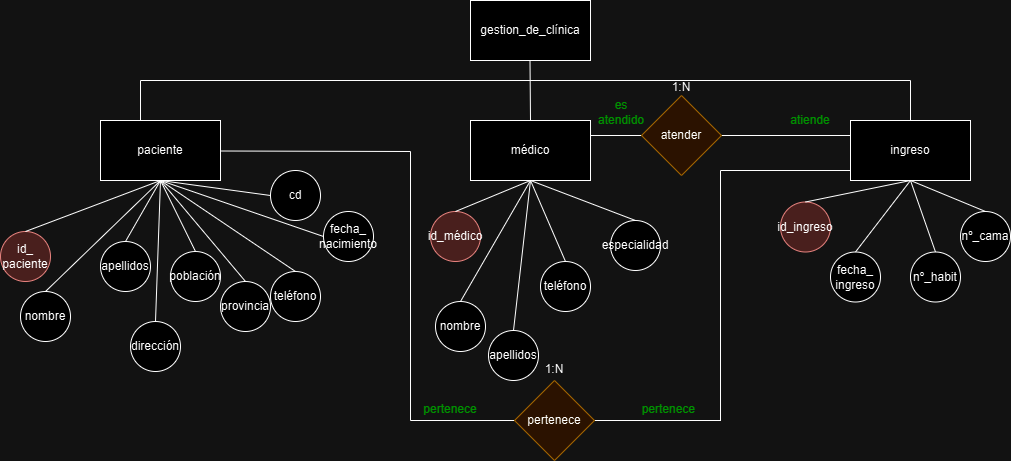

The diagram above was exported from draw.io. Its source (the exported page's mxGraphModel, read from the mxfile embedded in the PNG):
<mxGraphModel dx="1866" dy="565" grid="1" gridSize="10" guides="1" tooltips="1" connect="1" arrows="1" fold="1" page="1" pageScale="1" pageWidth="827" pageHeight="1169" math="0" shadow="0">
  <root>
    <mxCell id="0" />
    <mxCell id="1" parent="0" />
    <mxCell id="ZzodLviC_uo8rUwGL7Ss-1" value="gestion_de_clínica" style="rounded=0;whiteSpace=wrap;html=1;" vertex="1" parent="1">
      <mxGeometry x="370" width="120" height="60" as="geometry" />
    </mxCell>
    <mxCell id="ZzodLviC_uo8rUwGL7Ss-2" value="" style="endArrow=none;html=1;rounded=0;" edge="1" parent="1">
      <mxGeometry width="50" height="50" relative="1" as="geometry">
        <mxPoint x="810" y="80" as="sourcePoint" />
        <mxPoint x="40" y="80" as="targetPoint" />
      </mxGeometry>
    </mxCell>
    <mxCell id="ZzodLviC_uo8rUwGL7Ss-3" value="" style="endArrow=none;html=1;rounded=0;" edge="1" parent="1">
      <mxGeometry width="50" height="50" relative="1" as="geometry">
        <mxPoint x="40" y="120" as="sourcePoint" />
        <mxPoint x="40" y="80" as="targetPoint" />
      </mxGeometry>
    </mxCell>
    <mxCell id="ZzodLviC_uo8rUwGL7Ss-5" value="" style="endArrow=none;html=1;rounded=0;" edge="1" parent="1">
      <mxGeometry width="50" height="50" relative="1" as="geometry">
        <mxPoint x="430" y="120" as="sourcePoint" />
        <mxPoint x="429.5" y="60" as="targetPoint" />
      </mxGeometry>
    </mxCell>
    <mxCell id="ZzodLviC_uo8rUwGL7Ss-6" value="" style="endArrow=none;html=1;rounded=0;" edge="1" parent="1">
      <mxGeometry width="50" height="50" relative="1" as="geometry">
        <mxPoint x="810" y="120" as="sourcePoint" />
        <mxPoint x="810" y="80" as="targetPoint" />
      </mxGeometry>
    </mxCell>
    <mxCell id="ZzodLviC_uo8rUwGL7Ss-7" value="paciente" style="rounded=0;whiteSpace=wrap;html=1;" vertex="1" parent="1">
      <mxGeometry y="120" width="120" height="60" as="geometry" />
    </mxCell>
    <mxCell id="ZzodLviC_uo8rUwGL7Ss-9" value="médico" style="rounded=0;whiteSpace=wrap;html=1;" vertex="1" parent="1">
      <mxGeometry x="370" y="120" width="120" height="60" as="geometry" />
    </mxCell>
    <mxCell id="ZzodLviC_uo8rUwGL7Ss-10" value="ingreso" style="rounded=0;whiteSpace=wrap;html=1;" vertex="1" parent="1">
      <mxGeometry x="750" y="120" width="120" height="60" as="geometry" />
    </mxCell>
    <mxCell id="ZzodLviC_uo8rUwGL7Ss-11" value="id_&lt;div&gt;paciente&lt;/div&gt;" style="ellipse;whiteSpace=wrap;html=1;aspect=fixed;fillColor=#f8cecc;strokeColor=#b85450;" vertex="1" parent="1">
      <mxGeometry x="-100" y="231" width="50" height="50" as="geometry" />
    </mxCell>
    <mxCell id="ZzodLviC_uo8rUwGL7Ss-12" value="apellidos" style="ellipse;whiteSpace=wrap;html=1;aspect=fixed;" vertex="1" parent="1">
      <mxGeometry y="241" width="50" height="50" as="geometry" />
    </mxCell>
    <mxCell id="ZzodLviC_uo8rUwGL7Ss-13" value="nombre" style="ellipse;whiteSpace=wrap;html=1;aspect=fixed;" vertex="1" parent="1">
      <mxGeometry x="-80" y="291" width="50" height="50" as="geometry" />
    </mxCell>
    <mxCell id="ZzodLviC_uo8rUwGL7Ss-14" value="población" style="ellipse;whiteSpace=wrap;html=1;aspect=fixed;" vertex="1" parent="1">
      <mxGeometry x="70" y="251" width="50" height="50" as="geometry" />
    </mxCell>
    <mxCell id="ZzodLviC_uo8rUwGL7Ss-15" value="dirección" style="ellipse;whiteSpace=wrap;html=1;aspect=fixed;" vertex="1" parent="1">
      <mxGeometry x="30" y="321" width="50" height="50" as="geometry" />
    </mxCell>
    <mxCell id="ZzodLviC_uo8rUwGL7Ss-17" value="provincia" style="ellipse;whiteSpace=wrap;html=1;aspect=fixed;" vertex="1" parent="1">
      <mxGeometry x="120" y="281" width="50" height="50" as="geometry" />
    </mxCell>
    <mxCell id="ZzodLviC_uo8rUwGL7Ss-18" value="cd" style="ellipse;whiteSpace=wrap;html=1;aspect=fixed;" vertex="1" parent="1">
      <mxGeometry x="170" y="170" width="50" height="50" as="geometry" />
    </mxCell>
    <mxCell id="ZzodLviC_uo8rUwGL7Ss-19" value="teléfono" style="ellipse;whiteSpace=wrap;html=1;aspect=fixed;" vertex="1" parent="1">
      <mxGeometry x="170" y="271" width="50" height="50" as="geometry" />
    </mxCell>
    <mxCell id="ZzodLviC_uo8rUwGL7Ss-20" value="fecha_&lt;div&gt;nacimiento&lt;/div&gt;" style="ellipse;whiteSpace=wrap;html=1;aspect=fixed;" vertex="1" parent="1">
      <mxGeometry x="223" y="211" width="50" height="50" as="geometry" />
    </mxCell>
    <mxCell id="ZzodLviC_uo8rUwGL7Ss-21" value="" style="endArrow=none;html=1;rounded=0;entryX=0.5;entryY=1;entryDx=0;entryDy=0;exitX=0.5;exitY=0;exitDx=0;exitDy=0;" edge="1" parent="1" source="ZzodLviC_uo8rUwGL7Ss-11" target="ZzodLviC_uo8rUwGL7Ss-7">
      <mxGeometry width="50" height="50" relative="1" as="geometry">
        <mxPoint x="390" y="320" as="sourcePoint" />
        <mxPoint x="440" y="270" as="targetPoint" />
      </mxGeometry>
    </mxCell>
    <mxCell id="ZzodLviC_uo8rUwGL7Ss-22" value="" style="endArrow=none;html=1;rounded=0;entryX=0.5;entryY=1;entryDx=0;entryDy=0;exitX=0.5;exitY=0;exitDx=0;exitDy=0;" edge="1" parent="1" source="ZzodLviC_uo8rUwGL7Ss-12" target="ZzodLviC_uo8rUwGL7Ss-7">
      <mxGeometry width="50" height="50" relative="1" as="geometry">
        <mxPoint x="390" y="320" as="sourcePoint" />
        <mxPoint x="440" y="270" as="targetPoint" />
      </mxGeometry>
    </mxCell>
    <mxCell id="ZzodLviC_uo8rUwGL7Ss-23" value="" style="endArrow=none;html=1;rounded=0;entryX=0.5;entryY=1;entryDx=0;entryDy=0;exitX=0.5;exitY=0;exitDx=0;exitDy=0;" edge="1" parent="1" source="ZzodLviC_uo8rUwGL7Ss-13" target="ZzodLviC_uo8rUwGL7Ss-7">
      <mxGeometry width="50" height="50" relative="1" as="geometry">
        <mxPoint x="400" y="330" as="sourcePoint" />
        <mxPoint x="450" y="280" as="targetPoint" />
      </mxGeometry>
    </mxCell>
    <mxCell id="ZzodLviC_uo8rUwGL7Ss-24" value="" style="endArrow=none;html=1;rounded=0;entryX=0.5;entryY=1;entryDx=0;entryDy=0;exitX=0.5;exitY=0;exitDx=0;exitDy=0;" edge="1" parent="1" source="ZzodLviC_uo8rUwGL7Ss-15" target="ZzodLviC_uo8rUwGL7Ss-7">
      <mxGeometry width="50" height="50" relative="1" as="geometry">
        <mxPoint x="410" y="340" as="sourcePoint" />
        <mxPoint x="460" y="290" as="targetPoint" />
      </mxGeometry>
    </mxCell>
    <mxCell id="ZzodLviC_uo8rUwGL7Ss-25" value="" style="endArrow=none;html=1;rounded=0;entryX=0.5;entryY=1;entryDx=0;entryDy=0;exitX=0.5;exitY=0;exitDx=0;exitDy=0;" edge="1" parent="1" source="ZzodLviC_uo8rUwGL7Ss-14" target="ZzodLviC_uo8rUwGL7Ss-7">
      <mxGeometry width="50" height="50" relative="1" as="geometry">
        <mxPoint x="420" y="350" as="sourcePoint" />
        <mxPoint x="470" y="300" as="targetPoint" />
      </mxGeometry>
    </mxCell>
    <mxCell id="ZzodLviC_uo8rUwGL7Ss-26" value="" style="endArrow=none;html=1;rounded=0;entryX=0.5;entryY=1;entryDx=0;entryDy=0;exitX=0.5;exitY=0;exitDx=0;exitDy=0;" edge="1" parent="1" source="ZzodLviC_uo8rUwGL7Ss-17" target="ZzodLviC_uo8rUwGL7Ss-7">
      <mxGeometry width="50" height="50" relative="1" as="geometry">
        <mxPoint x="430" y="360" as="sourcePoint" />
        <mxPoint x="480" y="310" as="targetPoint" />
      </mxGeometry>
    </mxCell>
    <mxCell id="ZzodLviC_uo8rUwGL7Ss-27" value="" style="endArrow=none;html=1;rounded=0;exitX=0.5;exitY=0;exitDx=0;exitDy=0;" edge="1" parent="1" source="ZzodLviC_uo8rUwGL7Ss-19">
      <mxGeometry width="50" height="50" relative="1" as="geometry">
        <mxPoint x="440" y="370" as="sourcePoint" />
        <mxPoint x="60" y="180" as="targetPoint" />
      </mxGeometry>
    </mxCell>
    <mxCell id="ZzodLviC_uo8rUwGL7Ss-28" value="" style="endArrow=none;html=1;rounded=0;entryX=0.5;entryY=1;entryDx=0;entryDy=0;exitX=0;exitY=0.5;exitDx=0;exitDy=0;" edge="1" parent="1" source="ZzodLviC_uo8rUwGL7Ss-18" target="ZzodLviC_uo8rUwGL7Ss-7">
      <mxGeometry width="50" height="50" relative="1" as="geometry">
        <mxPoint x="450" y="380" as="sourcePoint" />
        <mxPoint x="110" y="190" as="targetPoint" />
      </mxGeometry>
    </mxCell>
    <mxCell id="ZzodLviC_uo8rUwGL7Ss-29" value="" style="endArrow=none;html=1;rounded=0;entryX=0.5;entryY=1;entryDx=0;entryDy=0;exitX=0;exitY=0.5;exitDx=0;exitDy=0;" edge="1" parent="1" source="ZzodLviC_uo8rUwGL7Ss-20" target="ZzodLviC_uo8rUwGL7Ss-7">
      <mxGeometry width="50" height="50" relative="1" as="geometry">
        <mxPoint x="300" y="310" as="sourcePoint" />
        <mxPoint x="100" y="200" as="targetPoint" />
      </mxGeometry>
    </mxCell>
    <mxCell id="ZzodLviC_uo8rUwGL7Ss-30" value="id_médico" style="ellipse;whiteSpace=wrap;html=1;aspect=fixed;fillColor=#f8cecc;strokeColor=#b85450;" vertex="1" parent="1">
      <mxGeometry x="330" y="211" width="50" height="50" as="geometry" />
    </mxCell>
    <mxCell id="ZzodLviC_uo8rUwGL7Ss-31" value="especialidad" style="ellipse;whiteSpace=wrap;html=1;aspect=fixed;" vertex="1" parent="1">
      <mxGeometry x="510" y="220" width="50" height="50" as="geometry" />
    </mxCell>
    <mxCell id="ZzodLviC_uo8rUwGL7Ss-32" value="nombre" style="ellipse;whiteSpace=wrap;html=1;aspect=fixed;" vertex="1" parent="1">
      <mxGeometry x="335" y="301" width="50" height="50" as="geometry" />
    </mxCell>
    <mxCell id="ZzodLviC_uo8rUwGL7Ss-33" value="teléfono" style="ellipse;whiteSpace=wrap;html=1;aspect=fixed;" vertex="1" parent="1">
      <mxGeometry x="440" y="261" width="50" height="50" as="geometry" />
    </mxCell>
    <mxCell id="ZzodLviC_uo8rUwGL7Ss-34" value="apellidos" style="ellipse;whiteSpace=wrap;html=1;aspect=fixed;" vertex="1" parent="1">
      <mxGeometry x="388" y="330" width="50" height="50" as="geometry" />
    </mxCell>
    <mxCell id="ZzodLviC_uo8rUwGL7Ss-35" value="" style="endArrow=none;html=1;rounded=0;entryX=0.5;entryY=1;entryDx=0;entryDy=0;exitX=0.5;exitY=0;exitDx=0;exitDy=0;" edge="1" parent="1" source="ZzodLviC_uo8rUwGL7Ss-30" target="ZzodLviC_uo8rUwGL7Ss-9">
      <mxGeometry width="50" height="50" relative="1" as="geometry">
        <mxPoint x="380" y="320" as="sourcePoint" />
        <mxPoint x="430" y="270" as="targetPoint" />
      </mxGeometry>
    </mxCell>
    <mxCell id="ZzodLviC_uo8rUwGL7Ss-36" value="" style="endArrow=none;html=1;rounded=0;entryX=0.5;entryY=1;entryDx=0;entryDy=0;exitX=0.5;exitY=0;exitDx=0;exitDy=0;" edge="1" parent="1" source="ZzodLviC_uo8rUwGL7Ss-32" target="ZzodLviC_uo8rUwGL7Ss-9">
      <mxGeometry width="50" height="50" relative="1" as="geometry">
        <mxPoint x="365" y="221" as="sourcePoint" />
        <mxPoint x="440" y="190" as="targetPoint" />
      </mxGeometry>
    </mxCell>
    <mxCell id="ZzodLviC_uo8rUwGL7Ss-37" value="" style="endArrow=none;html=1;rounded=0;entryX=0.5;entryY=1;entryDx=0;entryDy=0;exitX=0.5;exitY=0;exitDx=0;exitDy=0;" edge="1" parent="1" source="ZzodLviC_uo8rUwGL7Ss-34" target="ZzodLviC_uo8rUwGL7Ss-9">
      <mxGeometry width="50" height="50" relative="1" as="geometry">
        <mxPoint x="375" y="231" as="sourcePoint" />
        <mxPoint x="450" y="200" as="targetPoint" />
      </mxGeometry>
    </mxCell>
    <mxCell id="ZzodLviC_uo8rUwGL7Ss-38" value="" style="endArrow=none;html=1;rounded=0;entryX=0.5;entryY=1;entryDx=0;entryDy=0;exitX=0.5;exitY=0;exitDx=0;exitDy=0;" edge="1" parent="1" source="ZzodLviC_uo8rUwGL7Ss-33" target="ZzodLviC_uo8rUwGL7Ss-9">
      <mxGeometry width="50" height="50" relative="1" as="geometry">
        <mxPoint x="385" y="241" as="sourcePoint" />
        <mxPoint x="460" y="210" as="targetPoint" />
      </mxGeometry>
    </mxCell>
    <mxCell id="ZzodLviC_uo8rUwGL7Ss-39" value="" style="endArrow=none;html=1;rounded=0;entryX=0.5;entryY=1;entryDx=0;entryDy=0;exitX=0.5;exitY=0;exitDx=0;exitDy=0;" edge="1" parent="1" source="ZzodLviC_uo8rUwGL7Ss-31" target="ZzodLviC_uo8rUwGL7Ss-9">
      <mxGeometry width="50" height="50" relative="1" as="geometry">
        <mxPoint x="395" y="251" as="sourcePoint" />
        <mxPoint x="470" y="220" as="targetPoint" />
      </mxGeometry>
    </mxCell>
    <mxCell id="ZzodLviC_uo8rUwGL7Ss-42" value="id_ingreso" style="ellipse;whiteSpace=wrap;html=1;aspect=fixed;fillColor=#f8cecc;strokeColor=#b85450;" vertex="1" parent="1">
      <mxGeometry x="680" y="201.5" width="50" height="50" as="geometry" />
    </mxCell>
    <mxCell id="ZzodLviC_uo8rUwGL7Ss-44" value="fecha_&lt;div&gt;ingreso&lt;/div&gt;" style="ellipse;whiteSpace=wrap;html=1;aspect=fixed;" vertex="1" parent="1">
      <mxGeometry x="730" y="251.5" width="50" height="50" as="geometry" />
    </mxCell>
    <mxCell id="ZzodLviC_uo8rUwGL7Ss-45" value="nº_cama" style="ellipse;whiteSpace=wrap;html=1;aspect=fixed;" vertex="1" parent="1">
      <mxGeometry x="860" y="211" width="50" height="50" as="geometry" />
    </mxCell>
    <mxCell id="ZzodLviC_uo8rUwGL7Ss-46" value="nº_habit" style="ellipse;whiteSpace=wrap;html=1;aspect=fixed;" vertex="1" parent="1">
      <mxGeometry x="810" y="251.5" width="50" height="50" as="geometry" />
    </mxCell>
    <mxCell id="ZzodLviC_uo8rUwGL7Ss-47" value="" style="endArrow=none;html=1;rounded=0;entryX=0.5;entryY=1;entryDx=0;entryDy=0;exitX=0.5;exitY=0;exitDx=0;exitDy=0;" edge="1" parent="1" source="ZzodLviC_uo8rUwGL7Ss-44" target="ZzodLviC_uo8rUwGL7Ss-10">
      <mxGeometry width="50" height="50" relative="1" as="geometry">
        <mxPoint x="380" y="320" as="sourcePoint" />
        <mxPoint x="430" y="270" as="targetPoint" />
      </mxGeometry>
    </mxCell>
    <mxCell id="ZzodLviC_uo8rUwGL7Ss-48" value="" style="endArrow=none;html=1;rounded=0;entryX=0.5;entryY=1;entryDx=0;entryDy=0;exitX=0.5;exitY=0;exitDx=0;exitDy=0;" edge="1" parent="1" source="ZzodLviC_uo8rUwGL7Ss-46" target="ZzodLviC_uo8rUwGL7Ss-10">
      <mxGeometry width="50" height="50" relative="1" as="geometry">
        <mxPoint x="380" y="320" as="sourcePoint" />
        <mxPoint x="430" y="270" as="targetPoint" />
      </mxGeometry>
    </mxCell>
    <mxCell id="ZzodLviC_uo8rUwGL7Ss-49" value="" style="endArrow=none;html=1;rounded=0;entryX=0.5;entryY=1;entryDx=0;entryDy=0;exitX=0.5;exitY=0;exitDx=0;exitDy=0;" edge="1" parent="1" source="ZzodLviC_uo8rUwGL7Ss-42" target="ZzodLviC_uo8rUwGL7Ss-10">
      <mxGeometry width="50" height="50" relative="1" as="geometry">
        <mxPoint x="390" y="330" as="sourcePoint" />
        <mxPoint x="440" y="280" as="targetPoint" />
      </mxGeometry>
    </mxCell>
    <mxCell id="ZzodLviC_uo8rUwGL7Ss-50" value="" style="endArrow=none;html=1;rounded=0;entryX=0.5;entryY=1;entryDx=0;entryDy=0;exitX=0.5;exitY=0;exitDx=0;exitDy=0;" edge="1" parent="1" source="ZzodLviC_uo8rUwGL7Ss-45" target="ZzodLviC_uo8rUwGL7Ss-10">
      <mxGeometry width="50" height="50" relative="1" as="geometry">
        <mxPoint x="400" y="340" as="sourcePoint" />
        <mxPoint x="450" y="290" as="targetPoint" />
      </mxGeometry>
    </mxCell>
    <mxCell id="ZzodLviC_uo8rUwGL7Ss-54" value="" style="endArrow=none;html=1;rounded=0;" edge="1" parent="1">
      <mxGeometry width="50" height="50" relative="1" as="geometry">
        <mxPoint x="310" y="151" as="sourcePoint" />
        <mxPoint x="120" y="150.5" as="targetPoint" />
      </mxGeometry>
    </mxCell>
    <mxCell id="ZzodLviC_uo8rUwGL7Ss-55" value="" style="endArrow=none;html=1;rounded=0;" edge="1" parent="1">
      <mxGeometry width="50" height="50" relative="1" as="geometry">
        <mxPoint x="310" y="420" as="sourcePoint" />
        <mxPoint x="310" y="151" as="targetPoint" />
      </mxGeometry>
    </mxCell>
    <mxCell id="ZzodLviC_uo8rUwGL7Ss-57" value="" style="endArrow=none;html=1;rounded=0;" edge="1" parent="1">
      <mxGeometry width="50" height="50" relative="1" as="geometry">
        <mxPoint x="620" y="420" as="sourcePoint" />
        <mxPoint x="310" y="420" as="targetPoint" />
      </mxGeometry>
    </mxCell>
    <mxCell id="ZzodLviC_uo8rUwGL7Ss-58" value="" style="endArrow=none;html=1;rounded=0;" edge="1" parent="1">
      <mxGeometry width="50" height="50" relative="1" as="geometry">
        <mxPoint x="620" y="420.5" as="sourcePoint" />
        <mxPoint x="620" y="170" as="targetPoint" />
      </mxGeometry>
    </mxCell>
    <mxCell id="ZzodLviC_uo8rUwGL7Ss-59" value="" style="endArrow=none;html=1;rounded=0;" edge="1" parent="1">
      <mxGeometry width="50" height="50" relative="1" as="geometry">
        <mxPoint x="750" y="170" as="sourcePoint" />
        <mxPoint x="620" y="170" as="targetPoint" />
      </mxGeometry>
    </mxCell>
    <mxCell id="ZzodLviC_uo8rUwGL7Ss-60" value="pertenece" style="rhombus;whiteSpace=wrap;html=1;fillColor=#ffe6cc;strokeColor=#d79b00;" vertex="1" parent="1">
      <mxGeometry x="414" y="380" width="80" height="80" as="geometry" />
    </mxCell>
    <mxCell id="ZzodLviC_uo8rUwGL7Ss-61" value="1:N" style="text;html=1;align=center;verticalAlign=middle;whiteSpace=wrap;rounded=0;" vertex="1" parent="1">
      <mxGeometry x="424" y="354" width="60" height="30" as="geometry" />
    </mxCell>
    <mxCell id="ZzodLviC_uo8rUwGL7Ss-62" value="pertenece&amp;nbsp;" style="text;html=1;align=center;verticalAlign=middle;whiteSpace=wrap;rounded=0;fontColor=#00FF00;" vertex="1" parent="1">
      <mxGeometry x="550" y="400" width="40" height="17" as="geometry" />
    </mxCell>
    <mxCell id="ZzodLviC_uo8rUwGL7Ss-63" value="pertenece" style="text;html=1;align=center;verticalAlign=middle;whiteSpace=wrap;rounded=0;fontColor=#00FF00;" vertex="1" parent="1">
      <mxGeometry x="330" y="400" width="40" height="17" as="geometry" />
    </mxCell>
    <mxCell id="ZzodLviC_uo8rUwGL7Ss-64" value="" style="endArrow=none;html=1;rounded=0;entryX=1;entryY=0.25;entryDx=0;entryDy=0;exitX=0;exitY=0.25;exitDx=0;exitDy=0;" edge="1" parent="1" source="ZzodLviC_uo8rUwGL7Ss-10" target="ZzodLviC_uo8rUwGL7Ss-9">
      <mxGeometry width="50" height="50" relative="1" as="geometry">
        <mxPoint x="370" y="320" as="sourcePoint" />
        <mxPoint x="420" y="270" as="targetPoint" />
      </mxGeometry>
    </mxCell>
    <mxCell id="ZzodLviC_uo8rUwGL7Ss-65" value="atender" style="rhombus;whiteSpace=wrap;html=1;fillColor=#ffe6cc;strokeColor=#d79b00;" vertex="1" parent="1">
      <mxGeometry x="541" y="95" width="80" height="80" as="geometry" />
    </mxCell>
    <mxCell id="ZzodLviC_uo8rUwGL7Ss-66" value="1:N" style="text;html=1;align=center;verticalAlign=middle;whiteSpace=wrap;rounded=0;" vertex="1" parent="1">
      <mxGeometry x="551" y="72" width="60" height="30" as="geometry" />
    </mxCell>
    <mxCell id="ZzodLviC_uo8rUwGL7Ss-67" value="atiende" style="text;html=1;align=center;verticalAlign=middle;whiteSpace=wrap;rounded=0;fontColor=#00FF00;" vertex="1" parent="1">
      <mxGeometry x="690" y="110" width="40" height="20" as="geometry" />
    </mxCell>
    <mxCell id="ZzodLviC_uo8rUwGL7Ss-68" value="es atendido" style="text;html=1;align=center;verticalAlign=middle;whiteSpace=wrap;rounded=0;fontColor=#00FF00;" vertex="1" parent="1">
      <mxGeometry x="501" y="103" width="40" height="17" as="geometry" />
    </mxCell>
  </root>
</mxGraphModel>